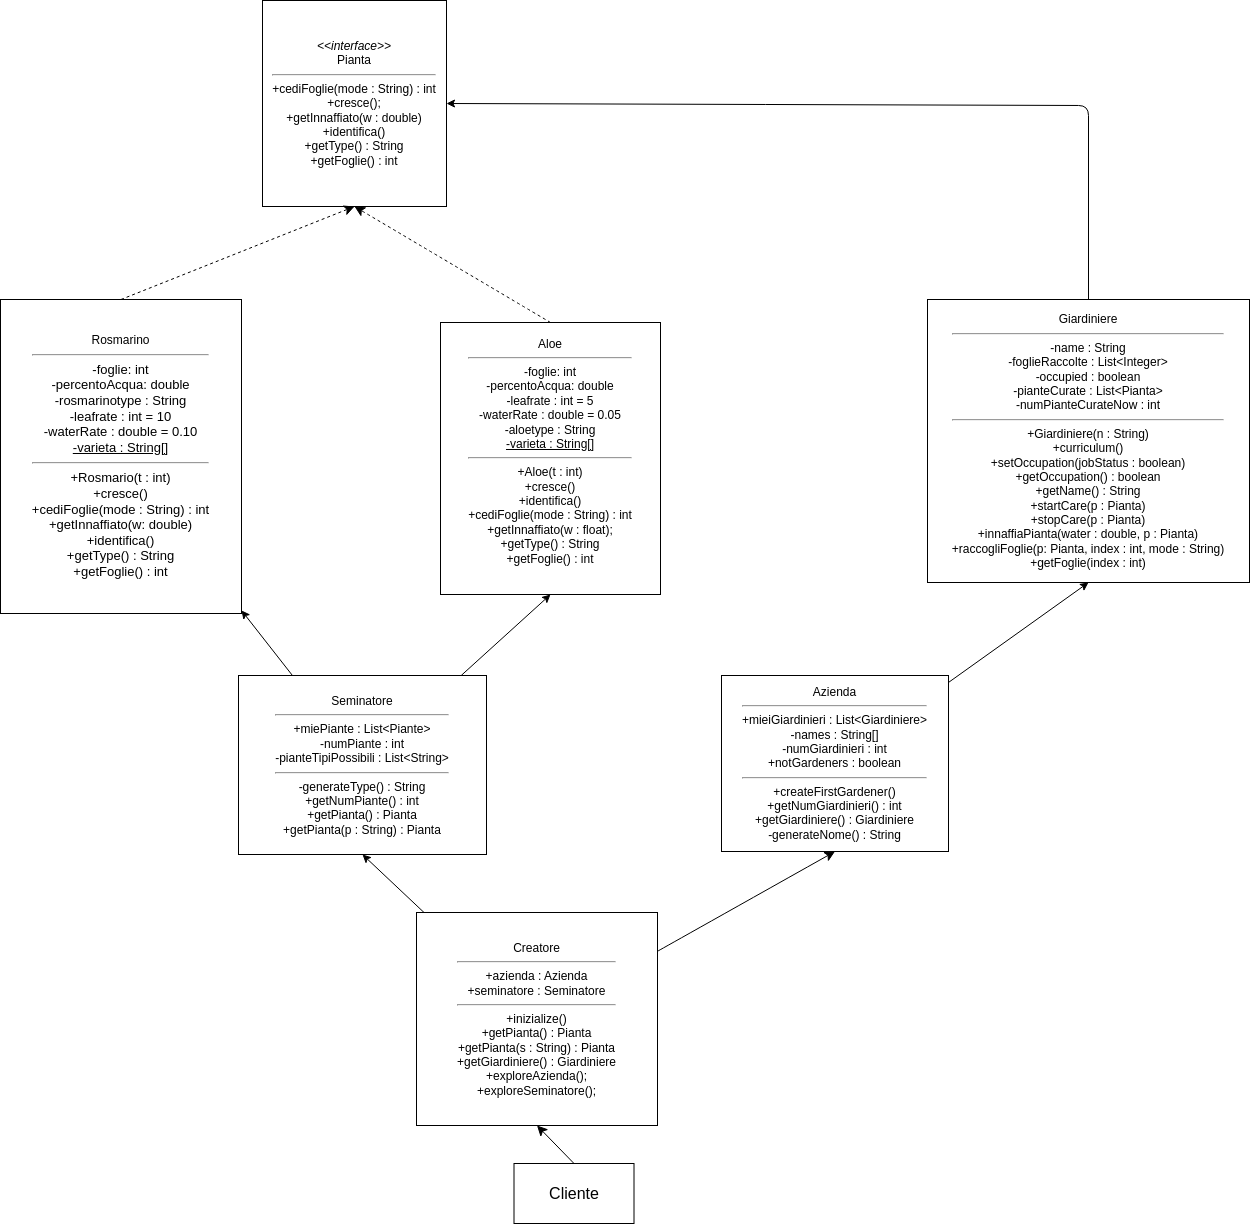

The diagram above was exported from draw.io. Its source (the exported page's mxGraphModel, read from the mxfile embedded in the PNG):
<mxGraphModel dx="2102" dy="1325" grid="0" gridSize="10" guides="1" tooltips="1" connect="1" arrows="1" fold="1" page="0" pageScale="1" pageWidth="850" pageHeight="1100" math="0" shadow="0">
  <root>
    <mxCell id="0" />
    <mxCell id="1" parent="0" />
    <mxCell id="eAJIiWixB_xyd84iNZAI-1" value="&lt;i&gt;&amp;lt;&amp;lt;interface&amp;gt;&amp;gt;&lt;/i&gt;&lt;br&gt;Pianta&lt;br&gt;&lt;hr&gt;+cediFoglie(mode : String) : int&lt;br&gt;+cresce();&lt;br&gt;+getInnaffiato(w : double)&lt;br&gt;+identifica()&lt;br&gt;+getType() : String&lt;br&gt;+getFoglie() : int" style="rounded=0;whiteSpace=wrap;html=1;" parent="1" vertex="1">
      <mxGeometry x="-869" y="-564" width="184" height="206" as="geometry" />
    </mxCell>
    <mxCell id="eAJIiWixB_xyd84iNZAI-4" value="&lt;font style=&quot;font-size: 16px;&quot;&gt;Cliente&lt;/font&gt;" style="rounded=0;whiteSpace=wrap;html=1;" parent="1" vertex="1">
      <mxGeometry x="-617.5" y="599" width="120" height="60" as="geometry" />
    </mxCell>
    <mxCell id="eAJIiWixB_xyd84iNZAI-10" value="" style="endArrow=classic;html=1;rounded=0;fontSize=12;startSize=8;endSize=8;entryX=0.5;entryY=1;entryDx=0;entryDy=0;exitX=0.5;exitY=0;exitDx=0;exitDy=0;" parent="1" source="eAJIiWixB_xyd84iNZAI-4" target="eAJIiWixB_xyd84iNZAI-17" edge="1">
      <mxGeometry width="50" height="50" relative="1" as="geometry">
        <mxPoint x="-604" y="95" as="sourcePoint" />
        <mxPoint x="-390" y="-54" as="targetPoint" />
        <Array as="points" />
      </mxGeometry>
    </mxCell>
    <mxCell id="eAJIiWixB_xyd84iNZAI-15" style="edgeStyle=none;curved=0;rounded=0;orthogonalLoop=1;jettySize=auto;html=1;entryX=0.5;entryY=1;entryDx=0;entryDy=0;fontSize=12;startSize=8;endSize=8;dashed=1;exitX=0.5;exitY=0;exitDx=0;exitDy=0;" parent="1" source="eAJIiWixB_xyd84iNZAI-11" target="eAJIiWixB_xyd84iNZAI-1" edge="1">
      <mxGeometry relative="1" as="geometry" />
    </mxCell>
    <mxCell id="eAJIiWixB_xyd84iNZAI-11" value="&lt;div&gt;&lt;font style=&quot;font-size: 12px;&quot;&gt;Rosmarino&lt;/font&gt;&lt;br&gt;&lt;hr&gt;&lt;font style=&quot;font-size: 13px;&quot;&gt;-foglie: int&lt;/font&gt;&lt;/div&gt;&lt;div&gt;&lt;font style=&quot;font-size: 13px;&quot;&gt;-percentoAcqua: double&lt;br&gt;&lt;/font&gt;&lt;/div&gt;&lt;div&gt;&lt;font style=&quot;font-size: 13px;&quot;&gt;-rosmarinotype : String&lt;/font&gt;&lt;/div&gt;&lt;div&gt;&lt;font style=&quot;font-size: 13px;&quot;&gt;-leafrate : int = 10&lt;/font&gt;&lt;/div&gt;&lt;div&gt;&lt;font style=&quot;font-size: 13px;&quot;&gt;-waterRate : double = 0.10&lt;/font&gt;&lt;/div&gt;&lt;div&gt;&lt;font style=&quot;font-size: 13px;&quot;&gt;&lt;u&gt;-varieta : String[]&lt;/u&gt;&lt;/font&gt;&lt;/div&gt;&lt;div style=&quot;font-size: 13px;&quot;&gt;&lt;hr&gt;+Rosmario(t : int)&lt;/div&gt;&lt;div style=&quot;font-size: 13px;&quot;&gt;+cresce()&lt;/div&gt;&lt;div style=&quot;font-size: 13px;&quot;&gt;+cediFoglie(mode : String) : int&lt;font style=&quot;font-size: 13px;&quot;&gt;&lt;br&gt;&lt;/font&gt;&lt;/div&gt;&lt;div style=&quot;font-size: 13px;&quot;&gt;&lt;font style=&quot;font-size: 13px;&quot;&gt;+getInnaffiato(w: double)&lt;br&gt;&lt;/font&gt;&lt;/div&gt;&lt;div style=&quot;font-size: 13px;&quot;&gt;&lt;font style=&quot;font-size: 13px;&quot;&gt;+identifica()&lt;/font&gt;&lt;/div&gt;&lt;div style=&quot;font-size: 13px;&quot;&gt;&lt;font style=&quot;font-size: 13px;&quot;&gt;+getType() : String&lt;/font&gt;&lt;/div&gt;&lt;div style=&quot;font-size: 13px;&quot;&gt;&lt;font style=&quot;font-size: 13px;&quot;&gt;+getFoglie() : int&lt;/font&gt;&lt;/div&gt;" style="rounded=0;whiteSpace=wrap;html=1;spacing=0;" parent="1" vertex="1">
      <mxGeometry x="-1131" y="-265" width="241" height="314" as="geometry" />
    </mxCell>
    <mxCell id="eAJIiWixB_xyd84iNZAI-16" style="edgeStyle=none;curved=1;rounded=0;orthogonalLoop=1;jettySize=auto;html=1;entryX=0.5;entryY=1;entryDx=0;entryDy=0;fontSize=12;startSize=8;endSize=8;dashed=1;exitX=0.5;exitY=0;exitDx=0;exitDy=0;" parent="1" source="eAJIiWixB_xyd84iNZAI-12" target="eAJIiWixB_xyd84iNZAI-1" edge="1">
      <mxGeometry relative="1" as="geometry" />
    </mxCell>
    <mxCell id="eAJIiWixB_xyd84iNZAI-12" value="&lt;div&gt;&lt;font style=&quot;font-size: 12px;&quot;&gt;Aloe&lt;br&gt;&lt;/font&gt;&lt;/div&gt;&lt;div&gt;&lt;hr&gt;&lt;font style=&quot;font-size: 12px;&quot;&gt;-foglie: int&lt;/font&gt;&lt;/div&gt;&lt;div&gt;&lt;font style=&quot;font-size: 12px;&quot;&gt;-percentoAcqua: double&lt;br&gt;&lt;/font&gt;&lt;/div&gt;&lt;div&gt;-leafrate : int = 5&lt;/div&gt;&lt;div&gt;-waterRate : double = 0.05&lt;/div&gt;&lt;div&gt;-aloetype : String&lt;/div&gt;&lt;div&gt;&lt;u&gt;-varieta : String[]&lt;/u&gt;&lt;/div&gt;&lt;div&gt;&lt;hr&gt;+Aloe(t : int)&lt;/div&gt;&lt;div&gt;+cresce()&lt;/div&gt;&lt;div&gt;+identifica()&lt;/div&gt;&lt;div&gt;+cediFoglie(mode : String) : int&lt;font style=&quot;font-size: 12px;&quot;&gt;&lt;br&gt;&lt;/font&gt;&lt;/div&gt;&lt;div&gt;&lt;font style=&quot;font-size: 12px;&quot;&gt;+getInnaffiato(w : float);&lt;br&gt;&lt;/font&gt;&lt;/div&gt;&lt;div&gt;&lt;font style=&quot;font-size: 12px;&quot;&gt;+getType() : String&lt;/font&gt;&lt;/div&gt;&lt;div&gt;&lt;font style=&quot;font-size: 12px;&quot;&gt;+getFoglie() : int&lt;/font&gt;&lt;/div&gt;&lt;div&gt;&lt;font style=&quot;font-size: 12px;&quot;&gt;&lt;br&gt;&lt;/font&gt;&lt;/div&gt;" style="rounded=0;whiteSpace=wrap;html=1;spacing=0;" parent="1" vertex="1">
      <mxGeometry x="-691" y="-242" width="220" height="272" as="geometry" />
    </mxCell>
    <mxCell id="eAJIiWixB_xyd84iNZAI-20" style="edgeStyle=none;curved=1;rounded=0;orthogonalLoop=1;jettySize=auto;html=1;fontSize=12;startSize=8;endSize=8;entryX=0.5;entryY=1;entryDx=0;entryDy=0;" parent="1" source="eAJIiWixB_xyd84iNZAI-17" target="eAJIiWixB_xyd84iNZAI-25" edge="1">
      <mxGeometry relative="1" as="geometry">
        <mxPoint x="-741" y="236" as="targetPoint" />
      </mxGeometry>
    </mxCell>
    <mxCell id="5" style="edgeStyle=none;rounded=0;html=1;entryX=0.5;entryY=1;entryDx=0;entryDy=0;" parent="1" source="eAJIiWixB_xyd84iNZAI-17" target="4" edge="1">
      <mxGeometry relative="1" as="geometry" />
    </mxCell>
    <mxCell id="eAJIiWixB_xyd84iNZAI-17" value="&lt;div&gt;Creatore&lt;/div&gt;&lt;div&gt;&lt;hr&gt;+azienda : Azienda&lt;/div&gt;&lt;div&gt;+seminatore : Seminatore&lt;/div&gt;&lt;div&gt;&lt;/div&gt;&lt;div&gt;&lt;hr&gt;+inizialize()&lt;/div&gt;&lt;div&gt;+getPianta() : Pianta&lt;/div&gt;&lt;div&gt;+getPianta(s : String) : Pianta&lt;/div&gt;&lt;div&gt;+getGiardiniere() : Giardiniere&lt;br&gt;&lt;/div&gt;&lt;div&gt;+exploreAzienda();&lt;/div&gt;&lt;div&gt;+exploreSeminatore();&lt;/div&gt;" style="rounded=0;whiteSpace=wrap;html=1;" parent="1" vertex="1">
      <mxGeometry x="-715" y="348" width="241" height="213" as="geometry" />
    </mxCell>
    <mxCell id="3" style="edgeStyle=none;html=1;entryX=0.5;entryY=1;entryDx=0;entryDy=0;" parent="1" source="eAJIiWixB_xyd84iNZAI-25" target="2" edge="1">
      <mxGeometry relative="1" as="geometry" />
    </mxCell>
    <mxCell id="eAJIiWixB_xyd84iNZAI-25" value="&lt;div&gt;&lt;/div&gt;&lt;div&gt;Azienda&lt;/div&gt;&lt;div&gt;&lt;hr&gt;+mieiGiardinieri : List&amp;lt;Giardiniere&amp;gt;&lt;/div&gt;&lt;div&gt;-names : String[]&lt;/div&gt;&lt;div&gt;-numGiardinieri : int&lt;/div&gt;&lt;div&gt;+notGardeners : boolean&lt;/div&gt;&lt;div&gt;&lt;hr&gt;+createFirstGardener()&lt;/div&gt;&lt;div&gt;+getNumGiardinieri() : int&lt;/div&gt;&lt;div&gt;+getGiardiniere() : Giardiniere&lt;/div&gt;&lt;div&gt;-generateNome() : String&lt;/div&gt;" style="rounded=0;whiteSpace=wrap;html=1;" parent="1" vertex="1">
      <mxGeometry x="-410" y="111" width="227" height="176" as="geometry" />
    </mxCell>
    <mxCell id="14" style="edgeStyle=none;html=1;entryX=1;entryY=0.5;entryDx=0;entryDy=0;" edge="1" parent="1" source="2" target="eAJIiWixB_xyd84iNZAI-1">
      <mxGeometry relative="1" as="geometry">
        <Array as="points">
          <mxPoint x="-43" y="-459" />
        </Array>
      </mxGeometry>
    </mxCell>
    <mxCell id="2" value="Giardiniere&lt;br&gt;&lt;hr&gt;-name : String&lt;br&gt;-foglieRaccolte : List&amp;lt;Integer&amp;gt;&lt;br&gt;-occupied : boolean&lt;br&gt;-pianteCurate : List&amp;lt;Pianta&amp;gt;&lt;br&gt;-numPianteCurateNow : int&lt;br&gt;&lt;hr&gt;+Giardiniere(n : String)&lt;br&gt;+curriculum()&lt;br&gt;+setOccupation(jobStatus : boolean)&lt;br&gt;+getOccupation() : boolean&lt;br&gt;+getName() : String&lt;br&gt;+startCare(p : Pianta)&lt;br&gt;+stopCare(p : Pianta)&lt;br&gt;+innaffiaPianta(water : double, p : Pianta)&lt;br&gt;+raccogliFoglie(p: Pianta, index : int, mode : String)&lt;br&gt;+getFoglie(index : int)" style="rounded=0;whiteSpace=wrap;html=1;spacing=0;" parent="1" vertex="1">
      <mxGeometry x="-204" y="-265" width="322" height="283" as="geometry" />
    </mxCell>
    <mxCell id="6" style="edgeStyle=none;rounded=0;html=1;" parent="1" source="4" target="eAJIiWixB_xyd84iNZAI-11" edge="1">
      <mxGeometry relative="1" as="geometry" />
    </mxCell>
    <mxCell id="7" style="edgeStyle=none;rounded=0;html=1;entryX=0.5;entryY=1;entryDx=0;entryDy=0;" parent="1" source="4" target="eAJIiWixB_xyd84iNZAI-12" edge="1">
      <mxGeometry relative="1" as="geometry" />
    </mxCell>
    <mxCell id="4" value="Seminatore&lt;br&gt;&lt;hr&gt;+miePiante : List&amp;lt;Piante&amp;gt;&lt;br&gt;-numPiante : int&lt;br&gt;-pianteTipiPossibili : List&amp;lt;String&amp;gt;&lt;br&gt;&lt;hr&gt;-generateType() : String&lt;br&gt;+getNumPiante() : int&lt;br&gt;+getPianta() : Pianta&lt;br&gt;+getPianta(p : String) : Pianta" style="rounded=0;whiteSpace=wrap;html=1;" parent="1" vertex="1">
      <mxGeometry x="-893" y="111" width="248" height="179" as="geometry" />
    </mxCell>
  </root>
</mxGraphModel>